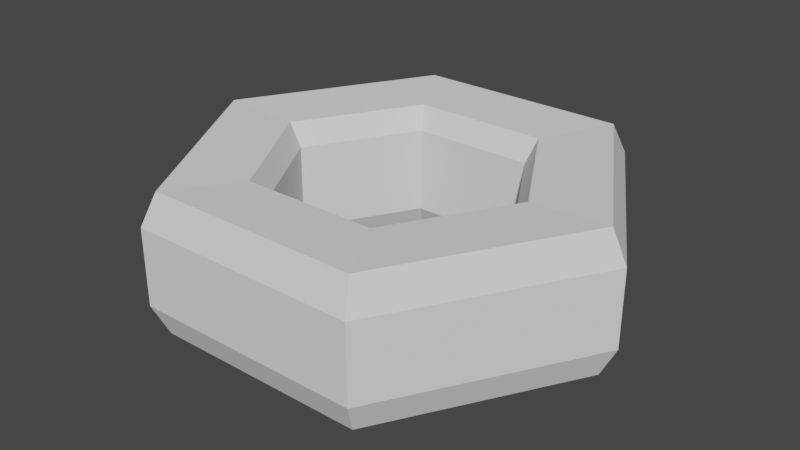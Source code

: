 # Source: nut.blend  (saved by Blender 2.81.16; exported with 4.5.12 LTS)
import bpy
from mathutils import Matrix  # noqa: F401  (used for matrix-valued properties, if any)

bpy.ops.wm.read_factory_settings(use_empty=True)
scene = bpy.context.scene
scene.name = 'Scene'

# ---- collections
col_collection = bpy.data.collections.new('Collection'); scene.collection.children.link(col_collection)

# ---- world
world_world = bpy.data.worlds.new('World'); scene.world = world_world
world_world.use_nodes = True; world_world.node_tree.nodes.clear()
_N = world_world.node_tree.nodes; _L = world_world.node_tree.links
n0 = _N.new('ShaderNodeOutputWorld'); n0.name = 'World Output'; n0.location = (300, 300)
n1 = _N.new('ShaderNodeBackground'); n1.name = 'Background'; n1.location = (10, 300)
n1.inputs[0].default_value = (0.05088, 0.05088, 0.05088, 1.0)
_L.new(n1.outputs[0], n0.inputs[0])
n0.is_active_output = True
world_world.color = (0.05088, 0.05088, 0.05088)
world_world.use_sun_shadow = False
world_world.sun_shadow_jitter_overblur = 0.0

# ---- meshes
me_nut_001 = bpy.data.meshes.new('nut.001')
me_nut_001.from_pydata([(-0.4589, -0.000102, -0.2119), (-0.2295, -0.3975, -0.2117), (-0.3877, -0.6716, -0.118), (-0.7754, -5.7e-05, -0.1183), (-0.4168, -6.485e-05, -0.1346), (-0.2084, -0.361, -0.1345), (0.2295, -0.3975, -0.2117), (0.3877, -0.6716, -0.118), (0.2084, -0.361, -0.1345), (0.4589, -0.0001019, -0.2119), (0.7754, -5.694e-05, -0.1183), (0.4168, -6.479e-05, -0.1346), (0.2295, 0.3973, -0.2121), (0.3877, 0.6715, -0.1186), (0.2084, 0.3609, -0.1348), (-0.2295, 0.3973, -0.2121), (-0.3877, 0.6715, -0.1186), (-0.2084, 0.3609, -0.1348), (-0.7236, -0.0001074, -0.223), (-0.3618, -0.6267, -0.2227), (0.3618, -0.6267, -0.2227), (0.7236, -0.0001073, -0.223), (0.3618, 0.6265, -0.2233), (-0.3618, 0.6265, -0.2233), (-0.4589, 0.0001116, 0.2321), (-0.2295, -0.3973, 0.2323), (-0.3877, -0.6715, 0.1389), (-0.7754, 6.66e-05, 0.1386), (-0.4168, 7.445e-05, 0.1549), (-0.2084, -0.3609, 0.1551), (-0.4168, -3.906e-05, -0.08099), (-0.2084, -0.361, -0.08082), (0.2295, -0.3973, 0.2323), (0.3877, -0.6715, 0.1389), (0.2084, -0.3609, 0.1551), (0.2084, -0.361, -0.08082), (0.4589, 0.0001117, 0.2321), (0.7754, 6.666e-05, 0.1386), (0.4168, 7.451e-05, 0.1549), (0.4168, -3.9e-05, -0.08099), (0.2295, 0.3976, 0.232), (0.3877, 0.6716, 0.1383), (0.2084, 0.361, 0.1547), (0.2084, 0.3609, -0.08116), (-0.2295, 0.3976, 0.232), (-0.3877, 0.6716, 0.1383), (-0.2084, 0.361, 0.1547), (-0.2084, 0.3609, -0.08116), (-0.7236, 0.0001169, 0.2432), (-0.3618, -0.6265, 0.2435), (0.3618, -0.6265, 0.2435), (0.7236, 0.000117, 0.2432), (0.3618, 0.6267, 0.2429), (-0.3618, 0.6267, 0.2429)], [(28, 30), (29, 31), (34, 35), (38, 39), (42, 43), (46, 47)], [(18, 19, 2, 3), (4, 5, 1, 0), (29, 34, 8, 5), (26, 2, 7, 33), (19, 20, 7, 2), (5, 8, 6, 1), (34, 38, 11, 8), (33, 7, 10, 37), (20, 21, 10, 7), (8, 11, 9, 6), (38, 42, 14, 11), (37, 10, 13, 41), (21, 22, 13, 10), (11, 14, 12, 9), (42, 46, 17, 14), (41, 13, 16, 45), (22, 23, 16, 13), (14, 17, 15, 12), (46, 28, 4, 17), (45, 16, 3, 27), (23, 18, 3, 16), (17, 4, 0, 15), (15, 0, 18, 23), (12, 15, 23, 22), (9, 12, 22, 21), (6, 9, 21, 20), (1, 6, 20, 19), (0, 1, 19, 18), (48, 27, 26, 49), (28, 24, 25, 29), (49, 26, 33, 50), (29, 25, 32, 34), (50, 33, 37, 51), (34, 32, 36, 38), (51, 37, 41, 52), (38, 36, 40, 42), (52, 41, 45, 53), (42, 40, 44, 46), (53, 45, 27, 48), (46, 44, 24, 28), (44, 53, 48, 24), (40, 52, 53, 44), (36, 51, 52, 40), (32, 50, 51, 36), (25, 49, 50, 32), (24, 48, 49, 25), (27, 3, 2, 26), (28, 29, 5, 4)])
_uv = me_nut_001.uv_layers.new(name='UVMap')
_uv.uv.foreach_set('vector', [0.4789, 0.5594, 0.5142, 0.5383, 0.5217, 0.5421, 0.4795, 0.5679, 0.4783, 0.54, 0.4961, 0.5281, 0.5012, 0.5309, 0.4785, 0.5449, 0.6542, 0.6109, 0.6596, 0.4078, 0.8901, 0.2643, 0.8901, 0.73, 0.5422, 0.5551, 0.5217, 0.5421, 0.5215, 0.4921, 0.5439, 0.481, 0.5142, 0.5383, 0.5142, 0.4966, 0.5215, 0.4921, 0.5217, 0.5421, 0.4961, 0.5281, 0.4965, 0.5067, 0.501, 0.5039, 0.5012, 0.5309, 0.6596, 0.4078, 0.4735, 0.2907, 0.4618, 9.433e-05, 0.8901, 0.2643, 0.5439, 0.481, 0.5215, 0.4921, 0.4782, 0.4668, 0.4796, 0.441, 0.5142, 0.4966, 0.4786, 0.4755, 0.4782, 0.4668, 0.5215, 0.4921, 0.4965, 0.5067, 0.4786, 0.4959, 0.4785, 0.491, 0.501, 0.5039, 0.4735, 0.2907, 0.2752, 0.409, 9.433e-05, 0.2703, 0.4618, 9.433e-05, 0.4796, 0.441, 0.4782, 0.4668, 0.4336, 0.4927, 0.4115, 0.4784, 0.4786, 0.4755, 0.4416, 0.4968, 0.4336, 0.4927, 0.4782, 0.4668, 0.4786, 0.4959, 0.4605, 0.5076, 0.4553, 0.5047, 0.4785, 0.491, 0.2752, 0.409, 0.2617, 0.6532, 0.01931, 0.8419, 9.433e-05, 0.2703, 0.4115, 0.4784, 0.4336, 0.4927, 0.4339, 0.5456, 0.4104, 0.5583, 0.4416, 0.4968, 0.4414, 0.5406, 0.4339, 0.5456, 0.4336, 0.4927, 0.4605, 0.5076, 0.46, 0.5295, 0.4554, 0.5324, 0.4553, 0.5047, 0.2617, 0.6532, 0.4873, 0.7169, 0.516, 0.9999, 0.01931, 0.8419, 0.4104, 0.5583, 0.4339, 0.5456, 0.4795, 0.5679, 0.4794, 0.5927, 0.4414, 0.5406, 0.4789, 0.5594, 0.4795, 0.5679, 0.4339, 0.5456, 0.46, 0.5295, 0.4783, 0.54, 0.4785, 0.5449, 0.4554, 0.5324, 0.4554, 0.5324, 0.4785, 0.5449, 0.4789, 0.5594, 0.4414, 0.5406, 0.4553, 0.5047, 0.4554, 0.5324, 0.4414, 0.5406, 0.4416, 0.4968, 0.4785, 0.491, 0.4553, 0.5047, 0.4416, 0.4968, 0.4786, 0.4755, 0.501, 0.5039, 0.4785, 0.491, 0.4786, 0.4755, 0.5142, 0.4966, 0.5012, 0.5309, 0.501, 0.5039, 0.5142, 0.4966, 0.5142, 0.5383, 0.4785, 0.5449, 0.5012, 0.5309, 0.5142, 0.5383, 0.4789, 0.5594, 0.4799, 0.6084, 0.4794, 0.5927, 0.5422, 0.5551, 0.5556, 0.5628, 0.4873, 0.7169, 0.484, 0.673, 0.6223, 0.5932, 0.6542, 0.6109, 0.5556, 0.5628, 0.5422, 0.5551, 0.5439, 0.481, 0.5579, 0.4734, 0.6542, 0.6109, 0.6223, 0.5932, 0.624, 0.4291, 0.6596, 0.4078, 0.5579, 0.4734, 0.5439, 0.481, 0.4796, 0.441, 0.48, 0.4245, 0.6596, 0.4078, 0.624, 0.4291, 0.4738, 0.3383, 0.4735, 0.2907, 0.48, 0.4245, 0.4796, 0.441, 0.4115, 0.4784, 0.397, 0.4697, 0.4735, 0.2907, 0.4738, 0.3383, 0.3129, 0.4307, 0.2752, 0.409, 0.397, 0.4697, 0.4115, 0.4784, 0.4104, 0.5583, 0.3955, 0.5672, 0.2752, 0.409, 0.3129, 0.4307, 0.301, 0.6261, 0.2617, 0.6532, 0.3955, 0.5672, 0.4104, 0.5583, 0.4794, 0.5927, 0.4799, 0.6084, 0.2617, 0.6532, 0.301, 0.6261, 0.484, 0.673, 0.4873, 0.7169, 0.301, 0.6261, 0.3955, 0.5672, 0.4799, 0.6084, 0.484, 0.673, 0.3129, 0.4307, 0.397, 0.4697, 0.3955, 0.5672, 0.301, 0.6261, 0.4738, 0.3383, 0.48, 0.4245, 0.397, 0.4697, 0.3129, 0.4307, 0.624, 0.4291, 0.5579, 0.4734, 0.48, 0.4245, 0.4738, 0.3383, 0.6223, 0.5932, 0.5556, 0.5628, 0.5579, 0.4734, 0.624, 0.4291, 0.484, 0.673, 0.4799, 0.6084, 0.5556, 0.5628, 0.6223, 0.5932, 0.4794, 0.5927, 0.4795, 0.5679, 0.5217, 0.5421, 0.5422, 0.5551, 0.4873, 0.7169, 0.6542, 0.6109, 0.8901, 0.73, 0.516, 0.9999])
me_nut_001.use_remesh_fix_poles = True
me_nut_001.use_remesh_preserve_attributes = False
me_nut_001.use_mirror_vertex_groups = False
me_nut_001.update()
me_nut_001.normals_split_custom_set([tuple(v) for v in zip(*[iter([-0.7958, -0.4596, -0.3943, -0.7958, -0.4596, -0.3943, -0.7958, -0.4596, -0.3943, -0.7958, -0.4596, -0.3943, 0.783, 0.4519, -0.4275, 0.783, 0.4519, -0.4275, 0.783, 0.4519, -0.4275, 0.783, 0.4519, -0.4275, 0.0, 1.0, -0.0004813, 0.0, 1.0, -0.0004813, 0.0, 1.0, -0.0004813, 0.0, 1.0, -0.0004813, 0.0, -1.0, 0.0004814, 0.0, -1.0, 0.0004814, 0.0, -1.0, 0.0004814, 0.0, -1.0, 0.0004814, 0.0, -0.9191, -0.394, 0.0, -0.9191, -0.394, 0.0, -0.9191, -0.394, 0.0, -0.9191, -0.394, 0.0, 0.9039, -0.4277, 0.0, 0.9039, -0.4277, 0.0, 0.9039, -0.4277, 0.0, 0.9039, -0.4277, -0.866, 0.5, -0.0002406, -0.866, 0.5, -0.0002406, -0.866, 0.5, -0.0002406, -0.866, 0.5, -0.0002406, 0.866, -0.5, 0.0002406, 0.866, -0.5, 0.0002406, 0.866, -0.5, 0.0002406, 0.866, -0.5, 0.0002406, 0.7958, -0.4596, -0.3943, 0.7958, -0.4596, -0.3943, 0.7958, -0.4596, -0.3943, 0.7958, -0.4596, -0.3943, -0.783, 0.4519, -0.4275, -0.783, 0.4519, -0.4275, -0.783, 0.4519, -0.4275, -0.783, 0.4519, -0.4275, -0.866, -0.5, 0.0002406, -0.866, -0.5, 0.0002406, -0.866, -0.5, 0.0002406, -0.866, -0.5, 0.0002406, 0.866, 0.5, -0.0002406, 0.866, 0.5, -0.0002406, 0.866, 0.5, -0.0002406, 0.866, 0.5, -0.0002406, 0.7958, 0.4593, -0.3947, 0.7958, 0.4593, -0.3947, 0.7958, 0.4593, -0.3947, 0.7958, 0.4593, -0.3947, -0.783, -0.4523, -0.4271, -0.783, -0.4523, -0.4271, -0.783, -0.4523, -0.4271, -0.783, -0.4523, -0.4271, 0.0, -1.0, 0.0004813, 0.0, -1.0, 0.0004813, 0.0, -1.0, 0.0004813, 0.0, -1.0, 0.0004813, 0.0, 1.0, -0.0004814, 0.0, 1.0, -0.0004814, 0.0, 1.0, -0.0004814, 0.0, 1.0, -0.0004814, 0.0, 0.9187, -0.3949, 0.0, 0.9187, -0.3949, 0.0, 0.9187, -0.3949, 0.0, 0.9187, -0.3949, 0.0, -0.9043, -0.4268, 0.0, -0.9043, -0.4268, 0.0, -0.9043, -0.4268, 0.0, -0.9043, -0.4268, 0.866, -0.5, 0.0002406, 0.866, -0.5, 0.0002406, 0.866, -0.5, 0.0002406, 0.866, -0.5, 0.0002406, -0.866, 0.5, -0.0002406, -0.866, 0.5, -0.0002406, -0.866, 0.5, -0.0002406, -0.866, 0.5, -0.0002406, -0.7958, 0.4593, -0.3947, -0.7958, 0.4593, -0.3947, -0.7958, 0.4593, -0.3947, -0.7958, 0.4593, -0.3947, 0.783, -0.4523, -0.4271, 0.783, -0.4523, -0.4271, 0.783, -0.4523, -0.4271, 0.783, -0.4523, -0.4271, 0.04177, -0.02459, -0.9988, 0.04177, -0.02459, -0.9988, 0.04177, -0.02459, -0.9988, 0.04177, -0.02459, -0.9988, 0.0, -0.04871, -0.9988, 0.0, -0.04871, -0.9988, 0.0, -0.04871, -0.9988, 0.0, -0.04871, -0.9988, -0.04177, -0.02459, -0.9988, -0.04177, -0.02459, -0.9988, -0.04177, -0.02459, -0.9988, -0.04177, -0.02459, -0.9988, -0.04177, 0.02363, -0.9988, -0.04177, 0.02363, -0.9988, -0.04177, 0.02363, -0.9988, -0.04177, 0.02363, -0.9988, 0.0, 0.04775, -0.9989, 0.0, 0.04775, -0.9989, 0.0, 0.04775, -0.9989, 0.0, 0.04775, -0.9989, 0.04177, 0.02363, -0.9988, 0.04177, 0.02363, -0.9988, 0.04177, 0.02363, -0.9988, 0.04177, 0.02363, -0.9988, -0.7958, -0.4593, 0.3947, -0.7958, -0.4593, 0.3947, -0.7958, -0.4593, 0.3947, -0.7958, -0.4593, 0.3947, 0.783, 0.4523, 0.4271, 0.783, 0.4523, 0.4271, 0.783, 0.4523, 0.4271, 0.783, 0.4523, 0.4271, 0.0, -0.9187, 0.3949, 0.0, -0.9187, 0.3949, 0.0, -0.9187, 0.3949, 0.0, -0.9187, 0.3949, 0.0, 0.9043, 0.4268, 0.0, 0.9043, 0.4268, 0.0, 0.9043, 0.4268, 0.0, 0.9043, 0.4268, 0.7958, -0.4593, 0.3947, 0.7958, -0.4593, 0.3947, 0.7958, -0.4593, 0.3947, 0.7958, -0.4593, 0.3947, -0.783, 0.4523, 0.4271, -0.783, 0.4523, 0.4271, -0.783, 0.4523, 0.4271, -0.783, 0.4523, 0.4271, 0.7958, 0.4596, 0.3943, 0.7958, 0.4596, 0.3943, 0.7958, 0.4596, 0.3943, 0.7958, 0.4596, 0.3943, -0.783, -0.4519, 0.4275, -0.783, -0.4519, 0.4275, -0.783, -0.4519, 0.4275, -0.783, -0.4519, 0.4275, 0.0, 0.9191, 0.394, 0.0, 0.9191, 0.394, 0.0, 0.9191, 0.394, 0.0, 0.9191, 0.394, 0.0, -0.9039, 0.4277, 0.0, -0.9039, 0.4277, 0.0, -0.9039, 0.4277, 0.0, -0.9039, 0.4277, -0.7958, 0.4596, 0.3943, -0.7958, 0.4596, 0.3943, -0.7958, 0.4596, 0.3943, -0.7958, 0.4596, 0.3943, 0.783, -0.4519, 0.4275, 0.783, -0.4519, 0.4275, 0.783, -0.4519, 0.4275, 0.783, -0.4519, 0.4275, 0.04177, -0.02363, 0.9988, 0.04177, -0.02363, 0.9988, 0.04177, -0.02363, 0.9988, 0.04177, -0.02363, 0.9988, 0.0, -0.04775, 0.9989, 0.0, -0.04775, 0.9989, 0.0, -0.04775, 0.9989, 0.0, -0.04775, 0.9989, -0.04177, -0.02363, 0.9988, -0.04177, -0.02363, 0.9988, -0.04177, -0.02363, 0.9988, -0.04177, -0.02363, 0.9988, -0.04177, 0.02459, 0.9988, -0.04177, 0.02459, 0.9988, -0.04177, 0.02459, 0.9988, -0.04177, 0.02459, 0.9988, 0.0, 0.04871, 0.9988, 0.0, 0.04871, 0.9988, 0.0, 0.04871, 0.9988, 0.0, 0.04871, 0.9988, 0.04177, 0.02459, 0.9988, 0.04177, 0.02459, 0.9988, 0.04177, 0.02459, 0.9988, 0.04177, 0.02459, 0.9988, -0.866, -0.5, 0.0002406, -0.866, -0.5, 0.0002406, -0.866, -0.5, 0.0002406, -0.866, -0.5, 0.0002406, 0.866, 0.5, -0.0002406, 0.866, 0.5, -0.0002406, 0.866, 0.5, -0.0002406, 0.866, 0.5, -0.0002406])] * 3)])

# ---- objects
ob_nut = bpy.data.objects.new('Nut', me_nut_001)

# ---- transforms, parenting, visibility, modifiers, constraints
ob_nut.location = (0.0, 0.0, 0.0)
ob_nut.lineart.crease_threshold = 0.0

# ---- collection membership
col_collection.objects.link(ob_nut)

# ---- scene / render settings (as saved in the file)
scene.frame_start = 1; scene.frame_end = 250; scene.frame_set(1)
scene.render.engine = 'CYCLES'
scene.cycles.use_denoising = False
scene.cycles.samples = 128
scene.cycles.sampling_pattern = 'TABULATED_SOBOL'
scene.cycles.use_adaptive_sampling = False
scene.cycles.use_light_tree = False
scene.view_settings.view_transform = 'Filmic'
bpy.context.view_layer.update()

# ---- added for rendering (the .blend has no active camera and no usable light): camera, sun
cam_auto = bpy.data.cameras.new('AutoCamera')
cam_auto.lens = 50.0
cam_auto.sensor_width = 36.0
cam_auto.clip_end = 1000.0
ob_auto_camera = bpy.data.objects.new('AutoCamera', cam_auto)
scene.collection.objects.link(ob_auto_camera)
ob_auto_camera.location = (1.94679, -2.33615, 1.56756)
ob_auto_camera.rotation_euler = (1.09748, -7.21219e-08, 0.694738)
scene.camera = ob_auto_camera
light_auto_sun = bpy.data.lights.new('AutoSun', 'SUN')
light_auto_sun.energy = 3.0
light_auto_sun.angle = 0.0523599
ob_auto_sun = bpy.data.objects.new('AutoSun', light_auto_sun)
scene.collection.objects.link(ob_auto_sun)
ob_auto_sun.rotation_euler = (0.872665, 0.174533, 0.523599)
bpy.context.view_layer.update()
